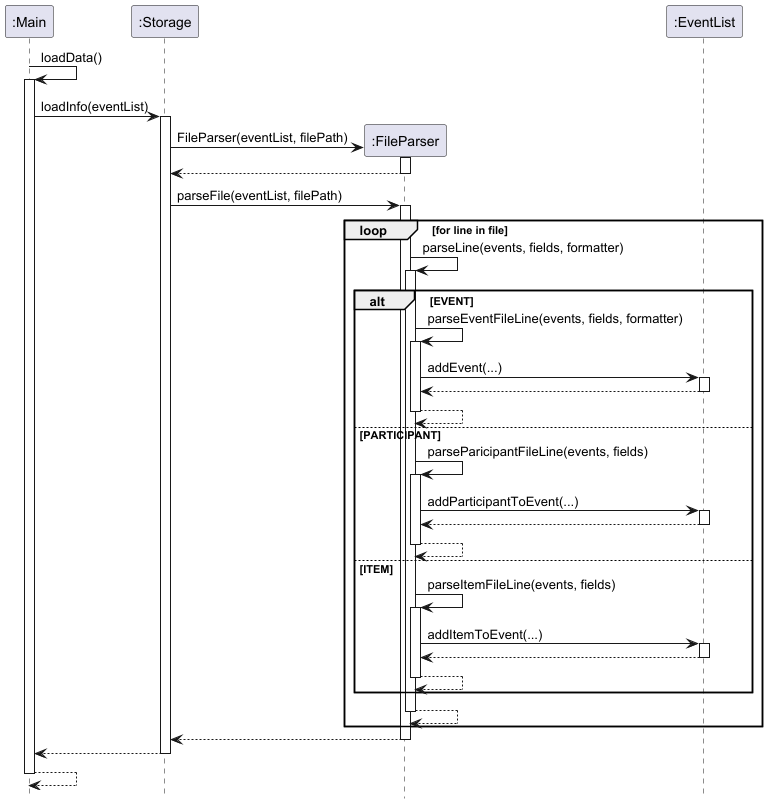

The diagram above was rendered by PlantUML. Its source (embedded in the PNG):
@startuml
!include style.puml
hide footbox

Participant ":Main" as main
Participant ":Storage" as storage 
Participant ":FileParser" as parser 
Participant ":EventList" as events 

main -> main : loadData()
activate main
main -> storage : loadInfo(eventList)
activate storage 

create parser
storage -> parser : FileParser(eventList, filePath)
activate parser 
return

storage -> parser : parseFile(eventList, filePath)
activate parser 

loop for line in file


    parser -> parser : parseLine(events, fields, formatter)
    activate parser 

    alt EVENT
        parser -> parser : parseEventFileLine(events, fields, formatter)
        activate parser 
        parser -> events : addEvent(...)
        activate events 
        return
        return
    else PARTICIPANT
        parser -> parser : parseParicipantFileLine(events, fields)
        activate parser 
        parser -> events : addParticipantToEvent(...)
        activate events 
        return
        return
    else ITEM
        parser -> parser : parseItemFileLine(events, fields)
        activate parser 
        parser -> events : addItemToEvent(...)
        activate events 
        return
        return
    end
    return
    deactivate events
end


parser --> storage
deactivate parser
storage --> main
deactivate storage
main --> main
deactivate main


@enduml